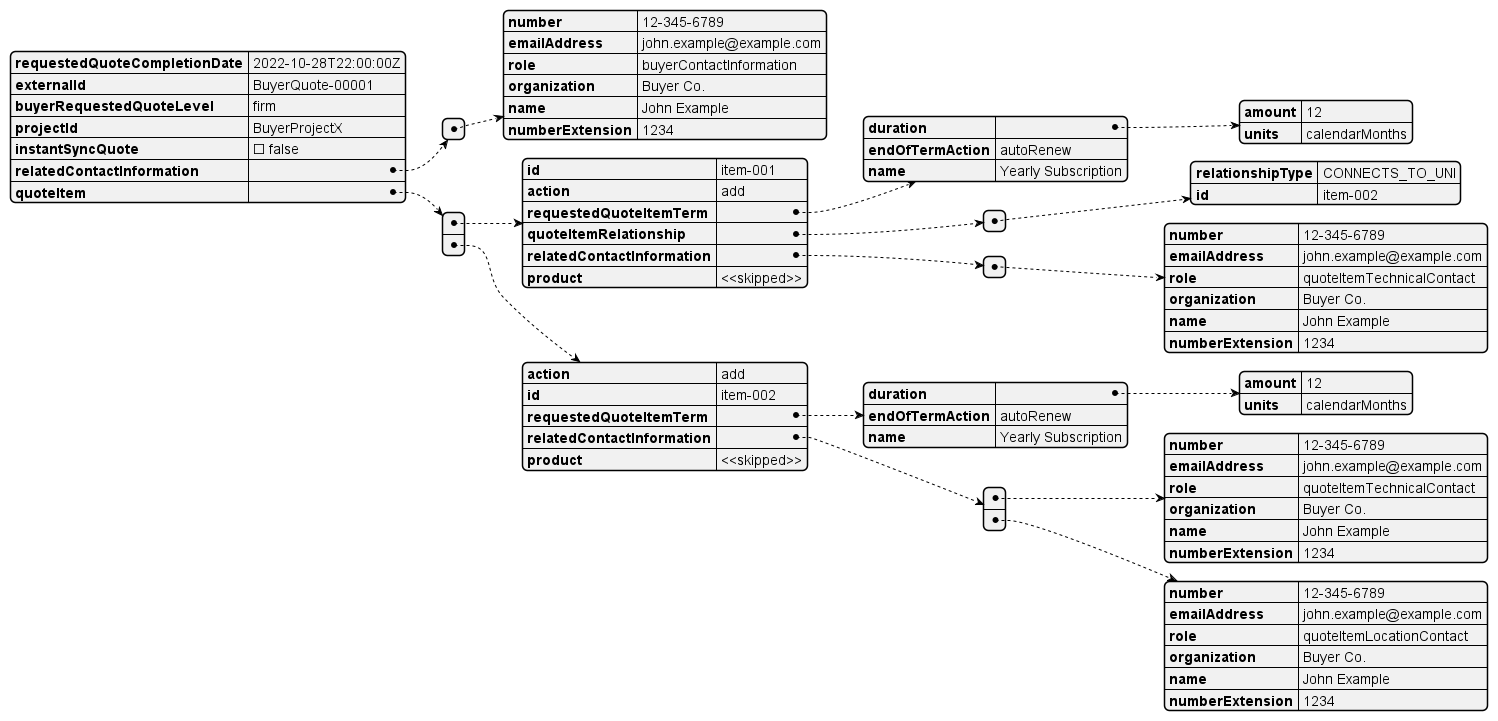

The diagram above was rendered by PlantUML. Its source (embedded in the PNG):
@startjson
{
  "requestedQuoteCompletionDate": "2022-10-28T22:00:00Z",
  "externalId": "BuyerQuote-00001",
  "buyerRequestedQuoteLevel": "firm",
  "projectId": "BuyerProjectX",
  "instantSyncQuote": false,
  "relatedContactInformation": [
    {
      "number": "12-345-6789",
      "emailAddress": "john.example@example.com",
      "role": "buyerContactInformation",
      "organization": "Buyer Co.",
      "name": "John Example",
      "numberExtension": "1234"
    }
  ],
  "quoteItem": [
    {
      "id": "item-001",
      "action": "add",
      "requestedQuoteItemTerm": {
        "duration": {
          "amount": 12,
          "units": "calendarMonths"
        },
        "endOfTermAction": "autoRenew",
        "name": "Yearly Subscription"
      },
      "quoteItemRelationship": [
        {
          "relationshipType": "CONNECTS_TO_UNI",
          "id": "item-002"
        }
      ],
      "relatedContactInformation": [
        {
          "number": "12-345-6789",
          "emailAddress": "john.example@example.com",
          "role": "quoteItemTechnicalContact",
          "organization": "Buyer Co.",
          "name": "John Example",
          "numberExtension": "1234"
        }
      ],
      "product": "<<skipped>>"
    },
    {
      "action": "add",
      "id": "item-002",
      "requestedQuoteItemTerm": {
        "duration": {
          "amount": 12,
          "units": "calendarMonths"
        },
        "endOfTermAction": "autoRenew",
        "name": "Yearly Subscription"
      },
      "relatedContactInformation": [
        {
          "number": "12-345-6789",
          "emailAddress": "john.example@example.com",
          "role": "quoteItemTechnicalContact",
          "organization": "Buyer Co.",
          "name": "John Example",
          "numberExtension": "1234"
        },
        {
          "number": "12-345-6789",
          "emailAddress": "john.example@example.com",
          "role": "quoteItemLocationContact",
          "organization": "Buyer Co.",
          "name": "John Example",
          "numberExtension": "1234"
        }
      ],
      "product":  "<<skipped>>"
    }
  ]
}
@endjson